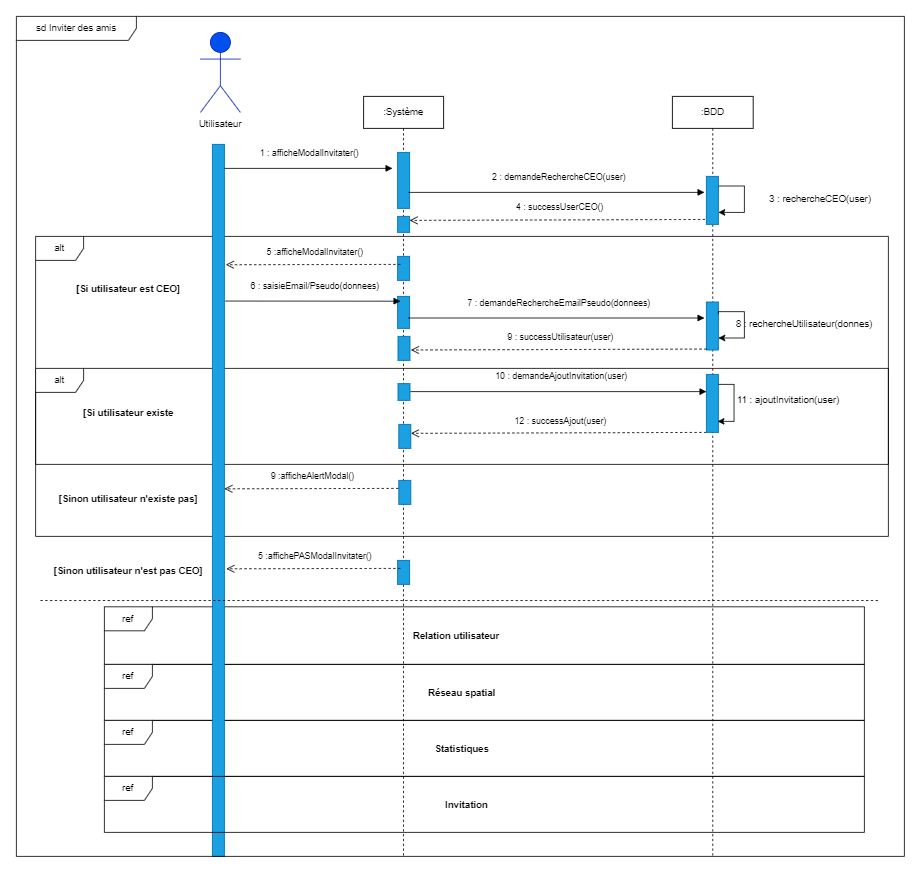

The diagram above was exported from draw.io. Its source (the exported page's mxGraphModel, read from the mxfile embedded in the PNG):
<mxGraphModel dx="2324" dy="776" grid="1" gridSize="10" guides="1" tooltips="1" connect="1" arrows="1" fold="1" page="1" pageScale="1" pageWidth="827" pageHeight="1169" math="0" shadow="0">
  <root>
    <mxCell id="0" />
    <mxCell id="1" parent="0" />
    <mxCell id="67NP4QdEykGKGscHjvjX-16" value="ref" style="shape=umlFrame;whiteSpace=wrap;html=1;" vertex="1" parent="1">
      <mxGeometry y="918" width="950" height="72" as="geometry" />
    </mxCell>
    <mxCell id="67NP4QdEykGKGscHjvjX-6" value=":BDD" style="shape=umlLifeline;perimeter=lifelinePerimeter;whiteSpace=wrap;html=1;container=1;collapsible=0;recursiveResize=0;outlineConnect=0;" vertex="1" parent="1">
      <mxGeometry x="710" y="280" width="101" height="950" as="geometry" />
    </mxCell>
    <mxCell id="67NP4QdEykGKGscHjvjX-7" style="edgeStyle=orthogonalEdgeStyle;rounded=0;orthogonalLoop=1;jettySize=auto;html=1;exitX=1;exitY=0.25;exitDx=0;exitDy=0;entryX=1;entryY=0.75;entryDx=0;entryDy=0;" edge="1" parent="67NP4QdEykGKGscHjvjX-6" source="67NP4QdEykGKGscHjvjX-8" target="67NP4QdEykGKGscHjvjX-8">
      <mxGeometry relative="1" as="geometry">
        <Array as="points">
          <mxPoint x="58" y="112" />
          <mxPoint x="90" y="112" />
          <mxPoint x="90" y="145" />
        </Array>
      </mxGeometry>
    </mxCell>
    <mxCell id="67NP4QdEykGKGscHjvjX-8" value="" style="rounded=0;whiteSpace=wrap;html=1;fillColor=#1ba1e2;fontColor=#ffffff;strokeColor=#006EAF;" vertex="1" parent="67NP4QdEykGKGscHjvjX-6">
      <mxGeometry x="42.5" y="100" width="15" height="60" as="geometry" />
    </mxCell>
    <mxCell id="67NP4QdEykGKGscHjvjX-1" value="&lt;b&gt;Utilisateur&lt;/b&gt;" style="shape=umlActor;verticalLabelPosition=bottom;verticalAlign=top;html=1;fillColor=#0050ef;fontColor=#ffffff;strokeColor=#001DBC;" vertex="1" parent="1">
      <mxGeometry x="120" y="200" width="50" height="100" as="geometry" />
    </mxCell>
    <mxCell id="67NP4QdEykGKGscHjvjX-2" value="Utilisateur" style="text;html=1;strokeColor=none;fillColor=none;align=center;verticalAlign=middle;whiteSpace=wrap;rounded=0;" vertex="1" parent="1">
      <mxGeometry x="115" y="300" width="60" height="30" as="geometry" />
    </mxCell>
    <mxCell id="67NP4QdEykGKGscHjvjX-3" value=":Système" style="shape=umlLifeline;perimeter=lifelinePerimeter;whiteSpace=wrap;html=1;container=1;collapsible=0;recursiveResize=0;outlineConnect=0;" vertex="1" parent="1">
      <mxGeometry x="324" y="280" width="100" height="950" as="geometry" />
    </mxCell>
    <mxCell id="67NP4QdEykGKGscHjvjX-27" value="alt" style="shape=umlFrame;whiteSpace=wrap;html=1;" vertex="1" parent="67NP4QdEykGKGscHjvjX-3">
      <mxGeometry x="-410" y="175" width="1066" height="375" as="geometry" />
    </mxCell>
    <mxCell id="67NP4QdEykGKGscHjvjX-4" value="" style="rounded=0;whiteSpace=wrap;html=1;fillColor=#1ba1e2;fontColor=#ffffff;strokeColor=#006EAF;" vertex="1" parent="67NP4QdEykGKGscHjvjX-3">
      <mxGeometry x="42.5" y="200" width="15" height="30" as="geometry" />
    </mxCell>
    <mxCell id="67NP4QdEykGKGscHjvjX-5" value="" style="rounded=0;whiteSpace=wrap;html=1;fillColor=#1ba1e2;fontColor=#ffffff;strokeColor=#006EAF;" vertex="1" parent="67NP4QdEykGKGscHjvjX-3">
      <mxGeometry x="42.5" y="150" width="15" height="20" as="geometry" />
    </mxCell>
    <mxCell id="67NP4QdEykGKGscHjvjX-29" value="[Si utilisateur est CEO]" style="text;align=center;fontStyle=1;verticalAlign=middle;spacingLeft=3;spacingRight=3;strokeColor=none;rotatable=0;points=[[0,0.5],[1,0.5]];portConstraint=eastwest;" vertex="1" parent="67NP4QdEykGKGscHjvjX-3">
      <mxGeometry x="-334" y="227" width="80" height="26" as="geometry" />
    </mxCell>
    <mxCell id="67NP4QdEykGKGscHjvjX-31" value="" style="rounded=0;whiteSpace=wrap;html=1;fillColor=#1ba1e2;fontColor=#ffffff;strokeColor=#006EAF;" vertex="1" parent="67NP4QdEykGKGscHjvjX-3">
      <mxGeometry x="42.5" y="250" width="15" height="40" as="geometry" />
    </mxCell>
    <mxCell id="67NP4QdEykGKGscHjvjX-32" value="7 : demandeRechercheEmailPseudo(donnees)" style="html=1;verticalAlign=bottom;endArrow=block;rounded=0;" edge="1" parent="67NP4QdEykGKGscHjvjX-3">
      <mxGeometry x="0.0162" y="10" width="80" relative="1" as="geometry">
        <mxPoint x="56" y="277" as="sourcePoint" />
        <mxPoint x="426" y="277" as="targetPoint" />
        <mxPoint as="offset" />
      </mxGeometry>
    </mxCell>
    <mxCell id="67NP4QdEykGKGscHjvjX-33" value="" style="rounded=0;whiteSpace=wrap;html=1;fillColor=#1ba1e2;fontColor=#ffffff;strokeColor=#006EAF;" vertex="1" parent="67NP4QdEykGKGscHjvjX-3">
      <mxGeometry x="428.5" y="257" width="15" height="60" as="geometry" />
    </mxCell>
    <mxCell id="67NP4QdEykGKGscHjvjX-34" style="edgeStyle=orthogonalEdgeStyle;rounded=0;orthogonalLoop=1;jettySize=auto;html=1;exitX=1;exitY=0.25;exitDx=0;exitDy=0;entryX=1;entryY=0.75;entryDx=0;entryDy=0;" edge="1" source="67NP4QdEykGKGscHjvjX-33" target="67NP4QdEykGKGscHjvjX-33" parent="67NP4QdEykGKGscHjvjX-3">
      <mxGeometry relative="1" as="geometry">
        <Array as="points">
          <mxPoint x="444" y="269" />
          <mxPoint x="476" y="269" />
          <mxPoint x="476" y="302" />
        </Array>
      </mxGeometry>
    </mxCell>
    <mxCell id="67NP4QdEykGKGscHjvjX-35" value="8 : rechercheUtilisateur(donnes)" style="text;html=1;strokeColor=none;fillColor=none;align=center;verticalAlign=middle;whiteSpace=wrap;rounded=0;" vertex="1" parent="67NP4QdEykGKGscHjvjX-3">
      <mxGeometry x="456" y="270" width="190" height="30" as="geometry" />
    </mxCell>
    <mxCell id="67NP4QdEykGKGscHjvjX-37" value="" style="rounded=0;whiteSpace=wrap;html=1;fillColor=#1ba1e2;fontColor=#ffffff;strokeColor=#006EAF;" vertex="1" parent="67NP4QdEykGKGscHjvjX-3">
      <mxGeometry x="43" y="300" width="15" height="30" as="geometry" />
    </mxCell>
    <mxCell id="67NP4QdEykGKGscHjvjX-38" value="alt" style="shape=umlFrame;whiteSpace=wrap;html=1;" vertex="1" parent="67NP4QdEykGKGscHjvjX-3">
      <mxGeometry x="-410" y="340" width="1066" height="120" as="geometry" />
    </mxCell>
    <mxCell id="67NP4QdEykGKGscHjvjX-50" value="" style="rounded=0;whiteSpace=wrap;html=1;fillColor=#1ba1e2;fontColor=#ffffff;strokeColor=#006EAF;" vertex="1" parent="67NP4QdEykGKGscHjvjX-3">
      <mxGeometry x="43" y="359" width="15" height="21" as="geometry" />
    </mxCell>
    <mxCell id="67NP4QdEykGKGscHjvjX-54" value="11 : ajoutInvitation(user)" style="text;html=1;strokeColor=none;fillColor=none;align=center;verticalAlign=middle;whiteSpace=wrap;rounded=0;" vertex="1" parent="67NP4QdEykGKGscHjvjX-3">
      <mxGeometry x="436" y="365" width="190" height="30" as="geometry" />
    </mxCell>
    <mxCell id="67NP4QdEykGKGscHjvjX-56" value="12 : successAjout(user)" style="html=1;verticalAlign=bottom;endArrow=open;dashed=1;endSize=8;rounded=0;exitX=-0.111;exitY=0.897;exitDx=0;exitDy=0;exitPerimeter=0;entryX=1;entryY=0.25;entryDx=0;entryDy=0;" edge="1" parent="67NP4QdEykGKGscHjvjX-3">
      <mxGeometry x="-0.0164" y="-6" relative="1" as="geometry">
        <mxPoint x="428.5049999999999" y="420" as="sourcePoint" />
        <mxPoint x="59.169999999999845" y="421.18000000000006" as="targetPoint" />
        <mxPoint as="offset" />
      </mxGeometry>
    </mxCell>
    <mxCell id="67NP4QdEykGKGscHjvjX-57" value="" style="rounded=0;whiteSpace=wrap;html=1;fillColor=#1ba1e2;fontColor=#ffffff;strokeColor=#006EAF;" vertex="1" parent="67NP4QdEykGKGscHjvjX-3">
      <mxGeometry x="44" y="410" width="15" height="30" as="geometry" />
    </mxCell>
    <mxCell id="67NP4QdEykGKGscHjvjX-59" value="" style="rounded=0;whiteSpace=wrap;html=1;fillColor=#1ba1e2;fontColor=#ffffff;strokeColor=#006EAF;" vertex="1" parent="67NP4QdEykGKGscHjvjX-3">
      <mxGeometry x="44" y="480" width="15" height="30" as="geometry" />
    </mxCell>
    <mxCell id="67NP4QdEykGKGscHjvjX-60" value="9 :afficheAlertModal()" style="html=1;verticalAlign=bottom;endArrow=open;dashed=1;endSize=8;rounded=0;entryX=1.167;entryY=0.215;entryDx=0;entryDy=0;entryPerimeter=0;" edge="1" parent="67NP4QdEykGKGscHjvjX-3">
      <mxGeometry x="-0.0164" y="-6" relative="1" as="geometry">
        <mxPoint x="43.5" y="490" as="sourcePoint" />
        <mxPoint x="-173.9949999999999" y="490.5000000000002" as="targetPoint" />
        <mxPoint as="offset" />
      </mxGeometry>
    </mxCell>
    <mxCell id="67NP4QdEykGKGscHjvjX-64" value="" style="rounded=0;whiteSpace=wrap;html=1;fillColor=#1ba1e2;fontColor=#ffffff;strokeColor=#006EAF;" vertex="1" parent="67NP4QdEykGKGscHjvjX-3">
      <mxGeometry x="42.5" y="580" width="15" height="30" as="geometry" />
    </mxCell>
    <mxCell id="67NP4QdEykGKGscHjvjX-18" value="ref" style="shape=umlFrame;whiteSpace=wrap;html=1;" vertex="1" parent="67NP4QdEykGKGscHjvjX-3">
      <mxGeometry x="-324" y="710" width="950" height="70" as="geometry" />
    </mxCell>
    <mxCell id="67NP4QdEykGKGscHjvjX-19" value="Réseau spatial" style="text;align=center;fontStyle=1;verticalAlign=middle;spacingLeft=3;spacingRight=3;strokeColor=none;rotatable=0;points=[[0,0.5],[1,0.5]];portConstraint=eastwest;" vertex="1" parent="67NP4QdEykGKGscHjvjX-3">
      <mxGeometry x="83" y="732" width="80" height="26" as="geometry" />
    </mxCell>
    <mxCell id="67NP4QdEykGKGscHjvjX-65" value="ref" style="shape=umlFrame;whiteSpace=wrap;html=1;" vertex="1" parent="67NP4QdEykGKGscHjvjX-3">
      <mxGeometry x="-324" y="780" width="950" height="70" as="geometry" />
    </mxCell>
    <mxCell id="67NP4QdEykGKGscHjvjX-66" value="Statistiques" style="text;align=center;fontStyle=1;verticalAlign=middle;spacingLeft=3;spacingRight=3;strokeColor=none;rotatable=0;points=[[0,0.5],[1,0.5]];portConstraint=eastwest;" vertex="1" parent="67NP4QdEykGKGscHjvjX-3">
      <mxGeometry x="83" y="802" width="80" height="26" as="geometry" />
    </mxCell>
    <mxCell id="67NP4QdEykGKGscHjvjX-9" value="" style="rounded=0;whiteSpace=wrap;html=1;fillColor=#1ba1e2;fontColor=#ffffff;strokeColor=#006EAF;" vertex="1" parent="1">
      <mxGeometry x="135" y="340" width="15" height="890" as="geometry" />
    </mxCell>
    <mxCell id="67NP4QdEykGKGscHjvjX-10" value="" style="rounded=0;whiteSpace=wrap;html=1;fillColor=#1ba1e2;fontColor=#ffffff;strokeColor=#006EAF;" vertex="1" parent="1">
      <mxGeometry x="366.5" y="350" width="15" height="70" as="geometry" />
    </mxCell>
    <mxCell id="67NP4QdEykGKGscHjvjX-11" value="1 : afficheModalInvitater()" style="html=1;verticalAlign=bottom;endArrow=block;rounded=0;" edge="1" parent="1">
      <mxGeometry x="0.0162" y="10" width="80" relative="1" as="geometry">
        <mxPoint x="150" y="370" as="sourcePoint" />
        <mxPoint x="360" y="370" as="targetPoint" />
        <mxPoint as="offset" />
      </mxGeometry>
    </mxCell>
    <mxCell id="67NP4QdEykGKGscHjvjX-12" value="2 : demandeRechercheCEO(user)" style="html=1;verticalAlign=bottom;endArrow=block;rounded=0;" edge="1" parent="1">
      <mxGeometry x="0.0162" y="10" width="80" relative="1" as="geometry">
        <mxPoint x="380" y="400" as="sourcePoint" />
        <mxPoint x="750" y="400" as="targetPoint" />
        <mxPoint as="offset" />
      </mxGeometry>
    </mxCell>
    <mxCell id="67NP4QdEykGKGscHjvjX-13" value="3 : rechercheCEO(user)" style="text;html=1;strokeColor=none;fillColor=none;align=center;verticalAlign=middle;whiteSpace=wrap;rounded=0;" vertex="1" parent="1">
      <mxGeometry x="800" y="393" width="190" height="30" as="geometry" />
    </mxCell>
    <mxCell id="67NP4QdEykGKGscHjvjX-14" value="4 : successUserCEO()" style="html=1;verticalAlign=bottom;endArrow=open;dashed=1;endSize=8;rounded=0;exitX=-0.111;exitY=0.897;exitDx=0;exitDy=0;exitPerimeter=0;entryX=1;entryY=0.25;entryDx=0;entryDy=0;" edge="1" parent="1" source="67NP4QdEykGKGscHjvjX-8" target="67NP4QdEykGKGscHjvjX-5">
      <mxGeometry x="-0.0164" y="-6" relative="1" as="geometry">
        <mxPoint x="762.5" y="715" as="sourcePoint" />
        <mxPoint x="450" y="434" as="targetPoint" />
        <mxPoint as="offset" />
      </mxGeometry>
    </mxCell>
    <mxCell id="67NP4QdEykGKGscHjvjX-15" value="5 :afficheModalInvitater()" style="html=1;verticalAlign=bottom;endArrow=open;dashed=1;endSize=8;rounded=0;entryX=1.123;entryY=0.169;entryDx=0;entryDy=0;entryPerimeter=0;" edge="1" parent="1" target="67NP4QdEykGKGscHjvjX-9">
      <mxGeometry x="-0.0164" y="-6" relative="1" as="geometry">
        <mxPoint x="370" y="490" as="sourcePoint" />
        <mxPoint x="150" y="471" as="targetPoint" />
        <mxPoint as="offset" />
      </mxGeometry>
    </mxCell>
    <mxCell id="67NP4QdEykGKGscHjvjX-30" value="6 : saisieEmail/Pseudo(donnees)" style="html=1;verticalAlign=bottom;endArrow=block;rounded=0;exitX=1.074;exitY=0.22;exitDx=0;exitDy=0;exitPerimeter=0;entryX=0.233;entryY=0.15;entryDx=0;entryDy=0;entryPerimeter=0;" edge="1" parent="1" source="67NP4QdEykGKGscHjvjX-9" target="67NP4QdEykGKGscHjvjX-31">
      <mxGeometry x="0.0162" y="10" width="80" relative="1" as="geometry">
        <mxPoint x="150" y="590" as="sourcePoint" />
        <mxPoint x="360" y="590" as="targetPoint" />
        <mxPoint as="offset" />
      </mxGeometry>
    </mxCell>
    <mxCell id="67NP4QdEykGKGscHjvjX-36" value="9 : successUtilisateur(user)" style="html=1;verticalAlign=bottom;endArrow=open;dashed=1;endSize=8;rounded=0;exitX=-0.111;exitY=0.897;exitDx=0;exitDy=0;exitPerimeter=0;entryX=1;entryY=0.25;entryDx=0;entryDy=0;" edge="1" parent="1">
      <mxGeometry x="-0.0164" y="-6" relative="1" as="geometry">
        <mxPoint x="752.495" y="595.8199999999999" as="sourcePoint" />
        <mxPoint x="383.16" y="597" as="targetPoint" />
        <mxPoint as="offset" />
      </mxGeometry>
    </mxCell>
    <mxCell id="67NP4QdEykGKGscHjvjX-39" value="[Si utilisateur existe" style="text;align=center;fontStyle=1;verticalAlign=middle;spacingLeft=3;spacingRight=3;strokeColor=none;rotatable=0;points=[[0,0.5],[1,0.5]];portConstraint=eastwest;" vertex="1" parent="1">
      <mxGeometry x="-10" y="662" width="80" height="26" as="geometry" />
    </mxCell>
    <mxCell id="67NP4QdEykGKGscHjvjX-51" value="10 : demandeAjoutInvitation(user)" style="html=1;verticalAlign=bottom;endArrow=block;rounded=0;" edge="1" parent="1">
      <mxGeometry x="0.0162" y="10" width="80" relative="1" as="geometry">
        <mxPoint x="382.5" y="649" as="sourcePoint" />
        <mxPoint x="752.5" y="649" as="targetPoint" />
        <mxPoint as="offset" />
      </mxGeometry>
    </mxCell>
    <mxCell id="67NP4QdEykGKGscHjvjX-53" value="" style="rounded=0;whiteSpace=wrap;html=1;fillColor=#1ba1e2;fontColor=#ffffff;strokeColor=#006EAF;" vertex="1" parent="1">
      <mxGeometry x="752.5" y="627.5" width="15" height="72.5" as="geometry" />
    </mxCell>
    <mxCell id="67NP4QdEykGKGscHjvjX-55" style="edgeStyle=orthogonalEdgeStyle;rounded=0;orthogonalLoop=1;jettySize=auto;html=1;entryX=0.936;entryY=0.81;entryDx=0;entryDy=0;entryPerimeter=0;" edge="1" parent="1" source="67NP4QdEykGKGscHjvjX-53" target="67NP4QdEykGKGscHjvjX-53">
      <mxGeometry relative="1" as="geometry">
        <Array as="points">
          <mxPoint x="787" y="640" />
          <mxPoint x="787" y="686" />
        </Array>
      </mxGeometry>
    </mxCell>
    <mxCell id="67NP4QdEykGKGscHjvjX-58" value="[Sinon utilisateur n'existe pas]" style="text;align=center;fontStyle=1;verticalAlign=middle;spacingLeft=3;spacingRight=3;strokeColor=none;rotatable=0;points=[[0,0.5],[1,0.5]];portConstraint=eastwest;" vertex="1" parent="1">
      <mxGeometry x="-10" y="770" width="80" height="26" as="geometry" />
    </mxCell>
    <mxCell id="67NP4QdEykGKGscHjvjX-17" value="Relation utilisateur" style="text;align=center;fontStyle=1;verticalAlign=middle;spacingLeft=3;spacingRight=3;strokeColor=none;rotatable=0;points=[[0,0.5],[1,0.5]];portConstraint=eastwest;" vertex="1" parent="1">
      <mxGeometry x="400" y="941" width="80" height="26" as="geometry" />
    </mxCell>
    <mxCell id="67NP4QdEykGKGscHjvjX-61" value="" style="endArrow=none;dashed=1;html=1;rounded=0;" edge="1" parent="1">
      <mxGeometry width="50" height="50" relative="1" as="geometry">
        <mxPoint x="-80" y="910" as="sourcePoint" />
        <mxPoint x="970" y="910" as="targetPoint" />
      </mxGeometry>
    </mxCell>
    <mxCell id="67NP4QdEykGKGscHjvjX-62" value="[Sinon utilisateur n'est pas CEO]" style="text;align=center;fontStyle=1;verticalAlign=middle;spacingLeft=3;spacingRight=3;strokeColor=none;rotatable=0;points=[[0,0.5],[1,0.5]];portConstraint=eastwest;" vertex="1" parent="1">
      <mxGeometry x="-10" y="860" width="80" height="26" as="geometry" />
    </mxCell>
    <mxCell id="67NP4QdEykGKGscHjvjX-63" value="5 :affichePASModalInvitater()" style="html=1;verticalAlign=bottom;endArrow=open;dashed=1;endSize=8;rounded=0;entryX=1.167;entryY=0.215;entryDx=0;entryDy=0;entryPerimeter=0;" edge="1" parent="1">
      <mxGeometry x="-0.0164" y="-6" relative="1" as="geometry">
        <mxPoint x="370" y="870" as="sourcePoint" />
        <mxPoint x="152.5050000000001" y="870.5" as="targetPoint" />
        <mxPoint as="offset" />
      </mxGeometry>
    </mxCell>
    <mxCell id="67NP4QdEykGKGscHjvjX-67" value="ref" style="shape=umlFrame;whiteSpace=wrap;html=1;" vertex="1" parent="1">
      <mxGeometry y="1130" width="950" height="70" as="geometry" />
    </mxCell>
    <mxCell id="67NP4QdEykGKGscHjvjX-68" value="Invitation" style="text;align=center;fontStyle=1;verticalAlign=middle;spacingLeft=3;spacingRight=3;strokeColor=none;rotatable=0;points=[[0,0.5],[1,0.5]];portConstraint=eastwest;" vertex="1" parent="1">
      <mxGeometry x="413" y="1152" width="80" height="26" as="geometry" />
    </mxCell>
    <mxCell id="67NP4QdEykGKGscHjvjX-69" value="sd Inviter des amis" style="shape=umlFrame;whiteSpace=wrap;html=1;width=150;height=30;" vertex="1" parent="1">
      <mxGeometry x="-110" y="180" width="1110" height="1050" as="geometry" />
    </mxCell>
  </root>
</mxGraphModel>